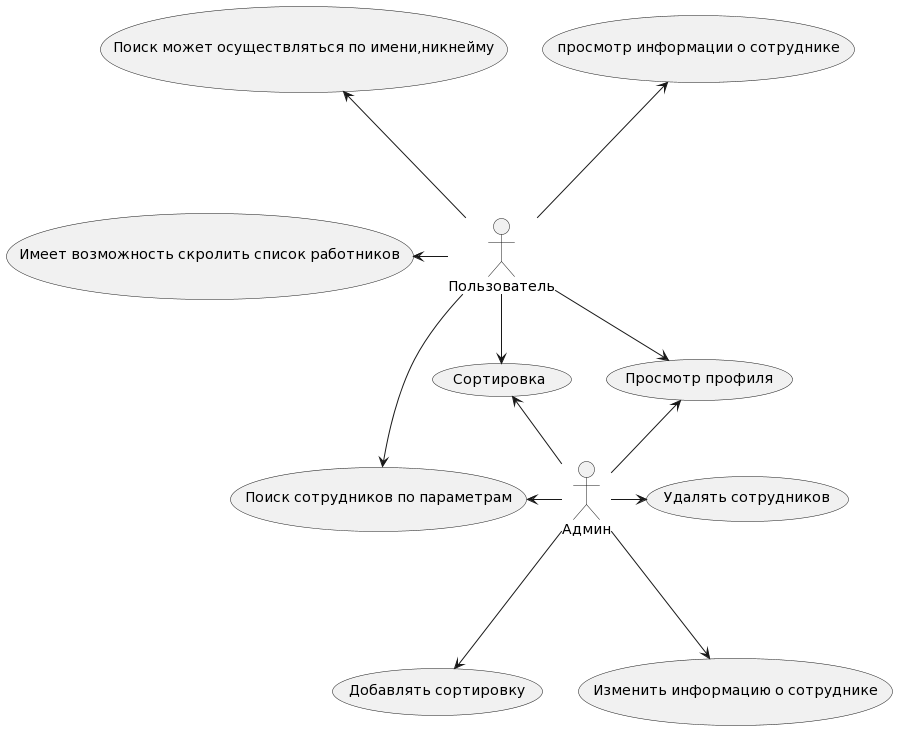

The diagram above was rendered by PlantUML. Its source (embedded in the PNG):
@startuml
Пользователь -up-->(просмотр информации о сотруднике)
Пользователь -up-->(Поиск может осуществляться по имени,никнейму)
Пользователь -left-->(Имеет возможность скролить список работников)
Пользователь -right-->(Просмотр профиля)
Пользователь --->(Поиск сотрудников по параметрам)
Пользователь -right-->(Сортировка)


:Админ: -down--> (Добавлять сортировку)
:Админ: -down--> (Изменить информацию о сотруднике)
:Админ: -right--> (Удалять сотрудников)
:Админ: -left--> (Просмотр профиля)
:Админ: -left--> (Поиск сотрудников по параметрам)
:Админ: -left--> (Сортировка)
@enduml